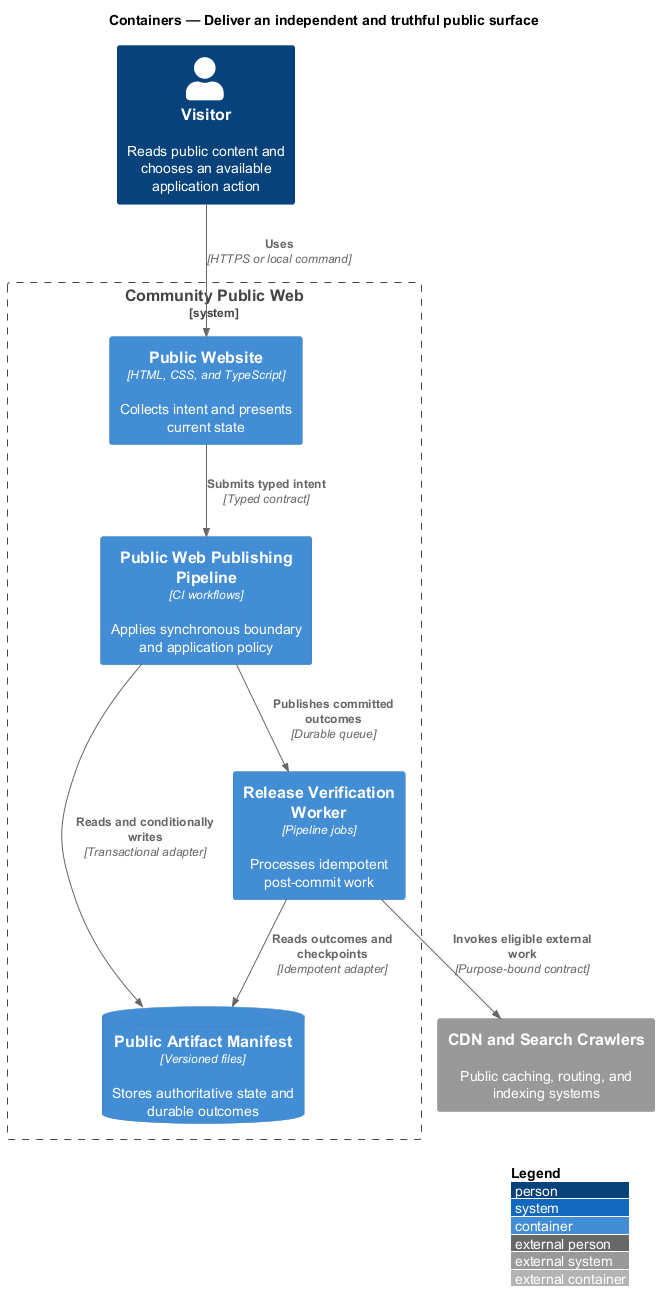

The diagram above was rendered by PlantUML. Its source (embedded in the PNG):
@startuml
!include <C4/C4_Container>
LAYOUT_WITH_LEGEND()
title Containers — Deliver an independent and truthful public surface

Person(actor, "Visitor", "Reads public content and chooses an available application action")
System_Ext(external, "CDN and Search Crawlers", "Public caching, routing, and indexing systems")
System_Boundary(system, "Community Public Web") {
  Container(frontend, "Public Website", "HTML, CSS, and TypeScript", "Collects intent and presents current state")
  Container(backend, "Public Web Publishing Pipeline", "CI workflows", "Applies synchronous boundary and application policy")
  Container(worker, "Release Verification Worker", "Pipeline jobs", "Processes idempotent post-commit work")
  ContainerDb(store, "Public Artifact Manifest", "Versioned files", "Stores authoritative state and durable outcomes")
}

Rel(actor, frontend, "Uses", "HTTPS or local command")
Rel(frontend, backend, "Submits typed intent", "Typed contract")
Rel(backend, store, "Reads and conditionally writes", "Transactional adapter")
Rel(backend, worker, "Publishes committed outcomes", "Durable queue")
Rel(worker, store, "Reads outcomes and checkpoints", "Idempotent adapter")
Rel(worker, external, "Invokes eligible external work", "Purpose-bound contract")
@enduml